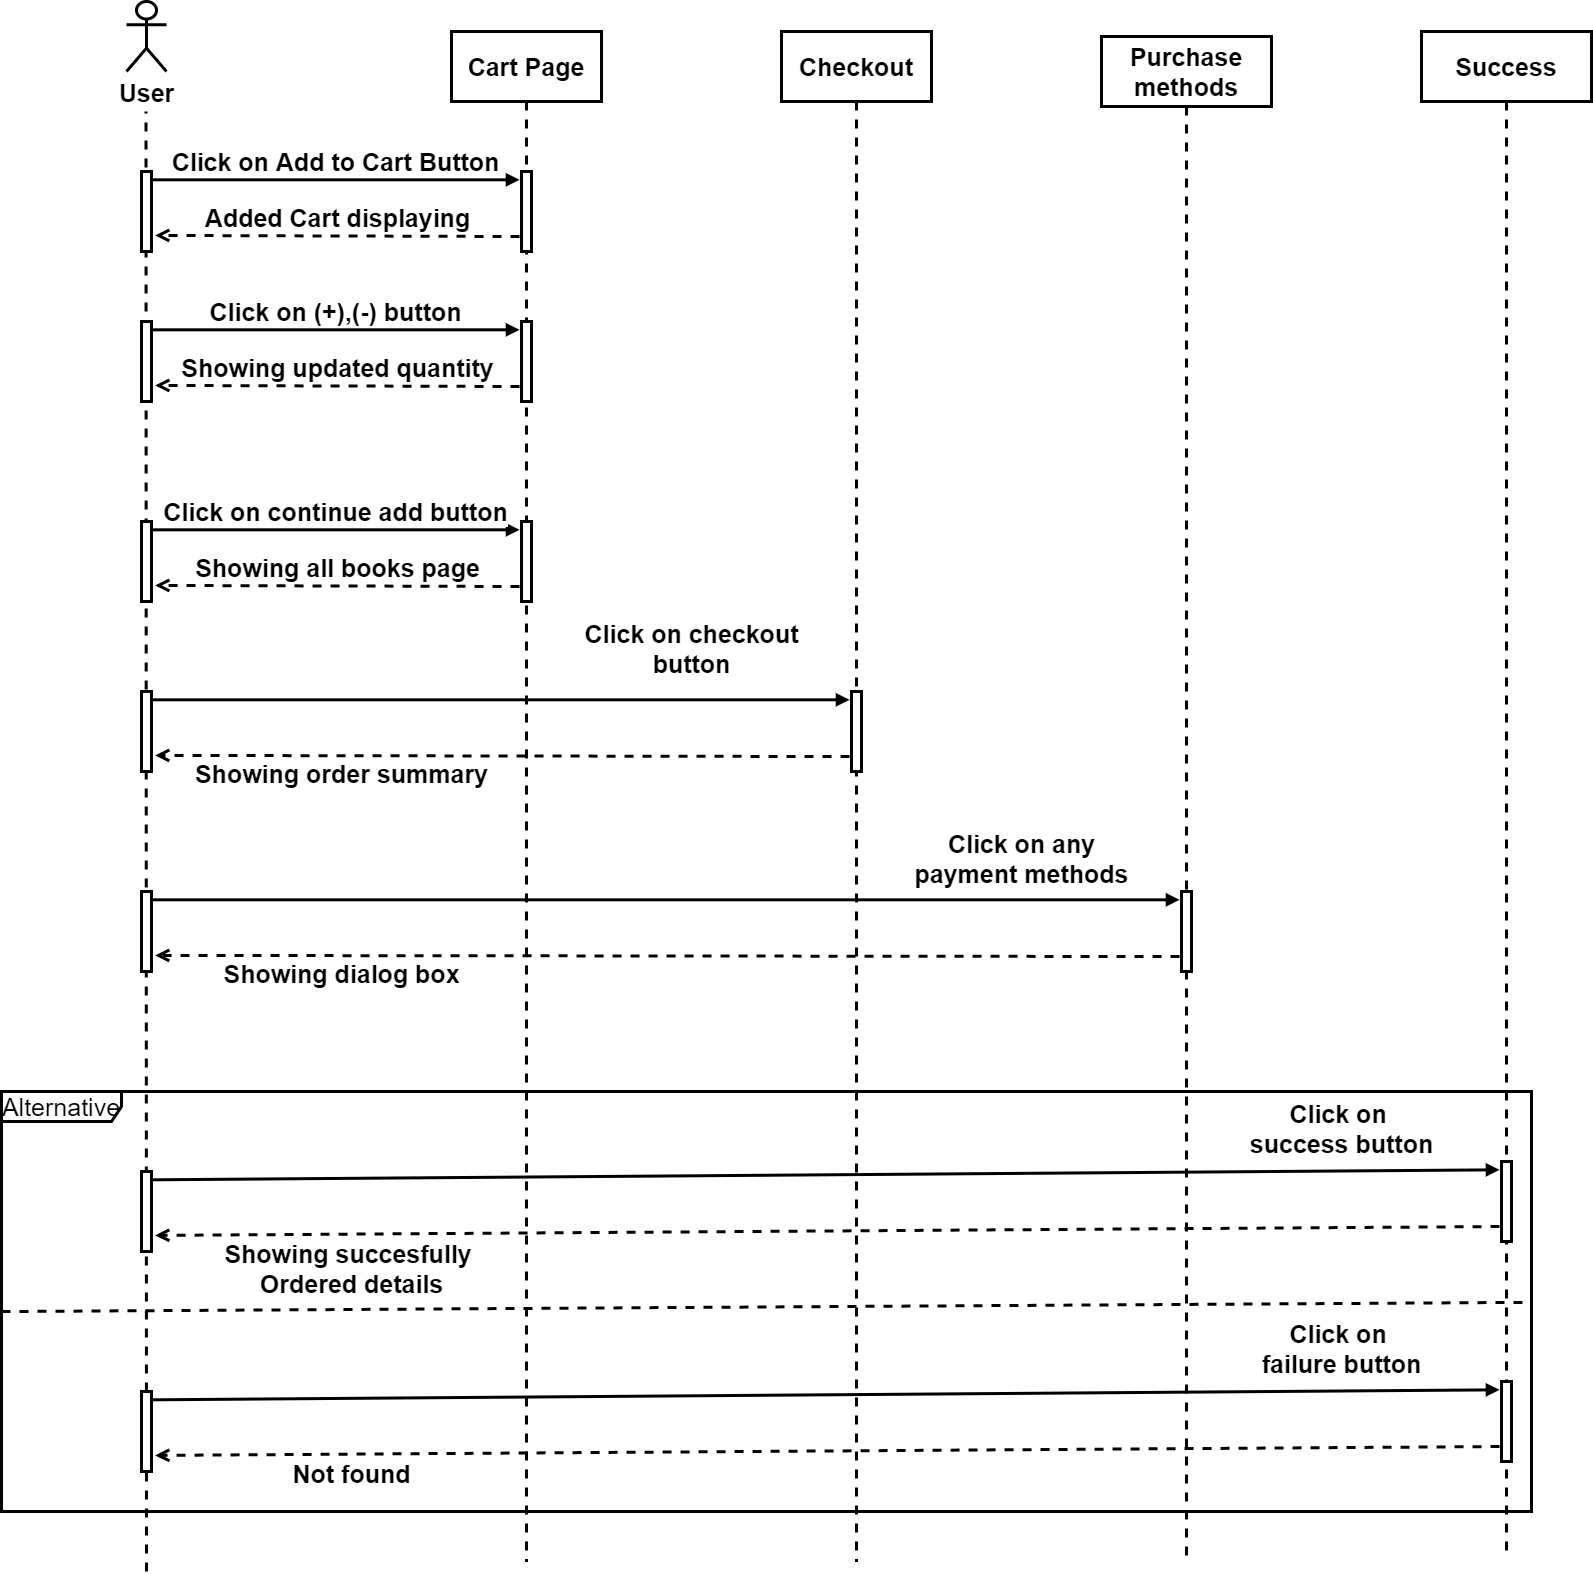

The diagram above was exported from draw.io. Its source (the exported page's mxGraphModel, read from the mxfile embedded in the PNG):
<mxGraphModel dx="2165" dy="1726" grid="1" gridSize="10" guides="1" tooltips="1" connect="1" arrows="1" fold="1" page="1" pageScale="1" pageWidth="850" pageHeight="1100" math="0" shadow="0">
  <root>
    <mxCell id="0" />
    <mxCell id="1" parent="0" />
    <mxCell id="a3-YboZEj0cBNkRWpSJJ-38" value="&lt;span style=&quot;font-size: 25px&quot;&gt;&lt;b style=&quot;font-size: 25px&quot;&gt;Cart Page&lt;br style=&quot;font-size: 25px&quot;&gt;&lt;/b&gt;&lt;/span&gt;" style="shape=umlLifeline;perimeter=lifelinePerimeter;whiteSpace=wrap;html=1;container=1;collapsible=0;recursiveResize=0;outlineConnect=0;fontSize=25;strokeWidth=3;size=70;" vertex="1" parent="1">
      <mxGeometry x="430" width="150" height="1530" as="geometry" />
    </mxCell>
    <mxCell id="a3-YboZEj0cBNkRWpSJJ-90" value="" style="html=1;points=[];perimeter=orthogonalPerimeter;fontSize=25;strokeWidth=3;" vertex="1" parent="a3-YboZEj0cBNkRWpSJJ-38">
      <mxGeometry x="70" y="140" width="10" height="80" as="geometry" />
    </mxCell>
    <mxCell id="a3-YboZEj0cBNkRWpSJJ-40" value="&lt;b&gt;Checkout&lt;/b&gt;" style="shape=umlLifeline;perimeter=lifelinePerimeter;whiteSpace=wrap;html=1;container=1;collapsible=0;recursiveResize=0;outlineConnect=0;fontSize=25;strokeWidth=3;size=70;" vertex="1" parent="1">
      <mxGeometry x="760" width="150" height="1530" as="geometry" />
    </mxCell>
    <mxCell id="a3-YboZEj0cBNkRWpSJJ-169" value="" style="html=1;points=[];perimeter=orthogonalPerimeter;fontSize=25;strokeWidth=3;" vertex="1" parent="a3-YboZEj0cBNkRWpSJJ-40">
      <mxGeometry x="70" y="660" width="10" height="80" as="geometry" />
    </mxCell>
    <mxCell id="a3-YboZEj0cBNkRWpSJJ-45" value="" style="endArrow=none;dashed=1;html=1;fontSize=25;strokeWidth=3;startArrow=none;" edge="1" parent="1">
      <mxGeometry width="50" height="50" relative="1" as="geometry">
        <mxPoint x="125" y="1540" as="sourcePoint" />
        <mxPoint x="124.5" y="80" as="targetPoint" />
      </mxGeometry>
    </mxCell>
    <mxCell id="a3-YboZEj0cBNkRWpSJJ-46" value="&lt;b style=&quot;font-size: 25px;&quot;&gt;&lt;font style=&quot;font-size: 25px;&quot;&gt;User&lt;/font&gt;&lt;/b&gt;" style="shape=umlActor;verticalLabelPosition=bottom;verticalAlign=top;html=1;outlineConnect=0;fontSize=25;strokeWidth=3;" vertex="1" parent="1">
      <mxGeometry x="105" y="-30" width="40" height="70" as="geometry" />
    </mxCell>
    <mxCell id="a3-YboZEj0cBNkRWpSJJ-89" value="" style="html=1;points=[];perimeter=orthogonalPerimeter;fontSize=25;strokeWidth=3;" vertex="1" parent="1">
      <mxGeometry x="120" y="140" width="10" height="80" as="geometry" />
    </mxCell>
    <mxCell id="a3-YboZEj0cBNkRWpSJJ-91" value="&lt;span style=&quot;font-size: 25px&quot;&gt;&lt;b style=&quot;font-size: 25px&quot;&gt;Click on Add to Cart Button&lt;/b&gt;&lt;/span&gt;" style="html=1;verticalAlign=bottom;endArrow=block;fontSize=25;strokeWidth=3;exitX=1.027;exitY=0.104;exitDx=0;exitDy=0;exitPerimeter=0;entryX=-0.195;entryY=0.104;entryDx=0;entryDy=0;entryPerimeter=0;" edge="1" parent="1" source="a3-YboZEj0cBNkRWpSJJ-89" target="a3-YboZEj0cBNkRWpSJJ-90">
      <mxGeometry width="80" relative="1" as="geometry">
        <mxPoint x="141.8199999999999" y="150.00000000000009" as="sourcePoint" />
        <mxPoint x="390" y="150.5" as="targetPoint" />
      </mxGeometry>
    </mxCell>
    <mxCell id="a3-YboZEj0cBNkRWpSJJ-92" value="&lt;b&gt;Added Cart displaying&lt;/b&gt;" style="html=1;verticalAlign=bottom;endArrow=open;dashed=1;endSize=8;fontSize=25;strokeWidth=3;exitX=-0.195;exitY=0.813;exitDx=0;exitDy=0;exitPerimeter=0;entryX=1.361;entryY=0.799;entryDx=0;entryDy=0;entryPerimeter=0;" edge="1" parent="1" source="a3-YboZEj0cBNkRWpSJJ-90" target="a3-YboZEj0cBNkRWpSJJ-89">
      <mxGeometry relative="1" as="geometry">
        <mxPoint x="400.01" y="203.04000000000008" as="sourcePoint" />
        <mxPoint x="130" y="200.0000000000001" as="targetPoint" />
      </mxGeometry>
    </mxCell>
    <mxCell id="a3-YboZEj0cBNkRWpSJJ-94" value="&lt;b&gt;Purchase methods&lt;/b&gt;" style="shape=umlLifeline;perimeter=lifelinePerimeter;whiteSpace=wrap;html=1;container=1;collapsible=0;recursiveResize=0;outlineConnect=0;fontSize=25;strokeWidth=3;size=70;" vertex="1" parent="1">
      <mxGeometry x="1080" y="5" width="170" height="1525" as="geometry" />
    </mxCell>
    <mxCell id="a3-YboZEj0cBNkRWpSJJ-145" value="" style="endArrow=none;dashed=1;html=1;fontSize=25;strokeWidth=3;entryX=1.001;entryY=0.502;entryDx=0;entryDy=0;entryPerimeter=0;exitX=0;exitY=0.524;exitDx=0;exitDy=0;exitPerimeter=0;" edge="1" parent="1" source="a3-YboZEj0cBNkRWpSJJ-144" target="a3-YboZEj0cBNkRWpSJJ-144">
      <mxGeometry width="50" height="50" relative="1" as="geometry">
        <mxPoint x="-1" y="1560" as="sourcePoint" />
        <mxPoint x="1240" y="1550" as="targetPoint" />
      </mxGeometry>
    </mxCell>
    <mxCell id="a3-YboZEj0cBNkRWpSJJ-149" value="&lt;b&gt;Success&lt;/b&gt;" style="shape=umlLifeline;perimeter=lifelinePerimeter;whiteSpace=wrap;html=1;container=1;collapsible=0;recursiveResize=0;outlineConnect=0;fontSize=25;strokeWidth=3;size=70;" vertex="1" parent="1">
      <mxGeometry x="1400" width="170" height="1520" as="geometry" />
    </mxCell>
    <mxCell id="a3-YboZEj0cBNkRWpSJJ-159" value="" style="html=1;points=[];perimeter=orthogonalPerimeter;fontSize=25;strokeWidth=3;" vertex="1" parent="1">
      <mxGeometry x="500" y="290" width="10" height="80" as="geometry" />
    </mxCell>
    <mxCell id="a3-YboZEj0cBNkRWpSJJ-160" value="" style="html=1;points=[];perimeter=orthogonalPerimeter;fontSize=25;strokeWidth=3;" vertex="1" parent="1">
      <mxGeometry x="120" y="290" width="10" height="80" as="geometry" />
    </mxCell>
    <mxCell id="a3-YboZEj0cBNkRWpSJJ-161" value="&lt;span style=&quot;font-size: 25px&quot;&gt;&lt;b style=&quot;font-size: 25px&quot;&gt;Click on (+),(-) button&lt;/b&gt;&lt;/span&gt;" style="html=1;verticalAlign=bottom;endArrow=block;fontSize=25;strokeWidth=3;exitX=1.027;exitY=0.104;exitDx=0;exitDy=0;exitPerimeter=0;entryX=-0.195;entryY=0.104;entryDx=0;entryDy=0;entryPerimeter=0;" edge="1" parent="1" source="a3-YboZEj0cBNkRWpSJJ-160" target="a3-YboZEj0cBNkRWpSJJ-159">
      <mxGeometry width="80" relative="1" as="geometry">
        <mxPoint x="141.8199999999999" y="300.0000000000001" as="sourcePoint" />
        <mxPoint x="390" y="300.5" as="targetPoint" />
      </mxGeometry>
    </mxCell>
    <mxCell id="a3-YboZEj0cBNkRWpSJJ-162" value="&lt;b&gt;Showing updated quantity&lt;/b&gt;" style="html=1;verticalAlign=bottom;endArrow=open;dashed=1;endSize=8;fontSize=25;strokeWidth=3;exitX=-0.195;exitY=0.813;exitDx=0;exitDy=0;exitPerimeter=0;entryX=1.361;entryY=0.799;entryDx=0;entryDy=0;entryPerimeter=0;" edge="1" parent="1" source="a3-YboZEj0cBNkRWpSJJ-159" target="a3-YboZEj0cBNkRWpSJJ-160">
      <mxGeometry relative="1" as="geometry">
        <mxPoint x="400.01" y="353.0400000000001" as="sourcePoint" />
        <mxPoint x="130" y="350.0000000000001" as="targetPoint" />
      </mxGeometry>
    </mxCell>
    <mxCell id="a3-YboZEj0cBNkRWpSJJ-165" value="" style="html=1;points=[];perimeter=orthogonalPerimeter;fontSize=25;strokeWidth=3;" vertex="1" parent="1">
      <mxGeometry x="500" y="490" width="10" height="80" as="geometry" />
    </mxCell>
    <mxCell id="a3-YboZEj0cBNkRWpSJJ-166" value="" style="html=1;points=[];perimeter=orthogonalPerimeter;fontSize=25;strokeWidth=3;" vertex="1" parent="1">
      <mxGeometry x="120" y="490" width="10" height="80" as="geometry" />
    </mxCell>
    <mxCell id="a3-YboZEj0cBNkRWpSJJ-167" value="&lt;span style=&quot;font-size: 25px&quot;&gt;&lt;b style=&quot;font-size: 25px&quot;&gt;Click on continue add button&lt;/b&gt;&lt;/span&gt;" style="html=1;verticalAlign=bottom;endArrow=block;fontSize=25;strokeWidth=3;exitX=1.027;exitY=0.104;exitDx=0;exitDy=0;exitPerimeter=0;entryX=-0.195;entryY=0.104;entryDx=0;entryDy=0;entryPerimeter=0;" edge="1" parent="1" source="a3-YboZEj0cBNkRWpSJJ-166" target="a3-YboZEj0cBNkRWpSJJ-165">
      <mxGeometry width="80" relative="1" as="geometry">
        <mxPoint x="141.8199999999999" y="500.0000000000001" as="sourcePoint" />
        <mxPoint x="390" y="500.5" as="targetPoint" />
      </mxGeometry>
    </mxCell>
    <mxCell id="a3-YboZEj0cBNkRWpSJJ-168" value="&lt;b&gt;Showing all books page&lt;/b&gt;" style="html=1;verticalAlign=bottom;endArrow=open;dashed=1;endSize=8;fontSize=25;strokeWidth=3;exitX=-0.195;exitY=0.813;exitDx=0;exitDy=0;exitPerimeter=0;entryX=1.361;entryY=0.799;entryDx=0;entryDy=0;entryPerimeter=0;" edge="1" parent="1" source="a3-YboZEj0cBNkRWpSJJ-165" target="a3-YboZEj0cBNkRWpSJJ-166">
      <mxGeometry relative="1" as="geometry">
        <mxPoint x="400.01" y="553.0400000000001" as="sourcePoint" />
        <mxPoint x="130" y="550.0000000000001" as="targetPoint" />
      </mxGeometry>
    </mxCell>
    <mxCell id="a3-YboZEj0cBNkRWpSJJ-171" value="&lt;span style=&quot;font-size: 25px&quot;&gt;&lt;b style=&quot;font-size: 25px&quot;&gt;Click on checkout&lt;br&gt;button&lt;/b&gt;&lt;/span&gt;" style="html=1;verticalAlign=bottom;endArrow=block;fontSize=25;strokeWidth=3;exitX=1.027;exitY=0.104;exitDx=0;exitDy=0;exitPerimeter=0;entryX=-0.195;entryY=0.104;entryDx=0;entryDy=0;entryPerimeter=0;" edge="1" parent="1" source="a3-YboZEj0cBNkRWpSJJ-170" target="a3-YboZEj0cBNkRWpSJJ-169">
      <mxGeometry x="0.547" y="18" width="80" relative="1" as="geometry">
        <mxPoint x="141.81999999999994" y="670.0000000000001" as="sourcePoint" />
        <mxPoint x="390" y="670.5" as="targetPoint" />
        <mxPoint as="offset" />
      </mxGeometry>
    </mxCell>
    <mxCell id="a3-YboZEj0cBNkRWpSJJ-172" value="&lt;b&gt;Showing order summary&lt;/b&gt;" style="html=1;verticalAlign=bottom;endArrow=open;dashed=1;endSize=8;fontSize=25;strokeWidth=3;exitX=-0.195;exitY=0.813;exitDx=0;exitDy=0;exitPerimeter=0;entryX=1.361;entryY=0.799;entryDx=0;entryDy=0;entryPerimeter=0;" edge="1" parent="1" source="a3-YboZEj0cBNkRWpSJJ-169" target="a3-YboZEj0cBNkRWpSJJ-170">
      <mxGeometry x="0.463" y="36" relative="1" as="geometry">
        <mxPoint x="400.01" y="723.0400000000001" as="sourcePoint" />
        <mxPoint x="130" y="720.0000000000001" as="targetPoint" />
        <mxPoint as="offset" />
      </mxGeometry>
    </mxCell>
    <mxCell id="a3-YboZEj0cBNkRWpSJJ-178" value="" style="html=1;points=[];perimeter=orthogonalPerimeter;fontSize=25;strokeWidth=3;" vertex="1" parent="1">
      <mxGeometry x="120" y="860" width="10" height="80" as="geometry" />
    </mxCell>
    <mxCell id="a3-YboZEj0cBNkRWpSJJ-179" value="" style="html=1;points=[];perimeter=orthogonalPerimeter;fontSize=25;strokeWidth=3;" vertex="1" parent="1">
      <mxGeometry x="1160" y="860" width="10" height="80" as="geometry" />
    </mxCell>
    <mxCell id="a3-YboZEj0cBNkRWpSJJ-180" value="&lt;span style=&quot;font-size: 25px&quot;&gt;&lt;b style=&quot;font-size: 25px&quot;&gt;Click on any&lt;br&gt;&amp;nbsp;payment methods&amp;nbsp;&lt;br&gt;&lt;/b&gt;&lt;/span&gt;" style="html=1;verticalAlign=bottom;endArrow=block;fontSize=25;strokeWidth=3;exitX=1.027;exitY=0.104;exitDx=0;exitDy=0;exitPerimeter=0;entryX=-0.195;entryY=0.104;entryDx=0;entryDy=0;entryPerimeter=0;" edge="1" parent="1" source="a3-YboZEj0cBNkRWpSJJ-178" target="a3-YboZEj0cBNkRWpSJJ-179">
      <mxGeometry x="0.6924" y="8" width="80" relative="1" as="geometry">
        <mxPoint x="141.81999999999994" y="870.0000000000001" as="sourcePoint" />
        <mxPoint x="390" y="870.5" as="targetPoint" />
        <mxPoint as="offset" />
      </mxGeometry>
    </mxCell>
    <mxCell id="a3-YboZEj0cBNkRWpSJJ-181" value="&lt;b&gt;Showing dialog box&lt;/b&gt;" style="html=1;verticalAlign=bottom;endArrow=open;dashed=1;endSize=8;fontSize=25;strokeWidth=3;exitX=-0.195;exitY=0.813;exitDx=0;exitDy=0;exitPerimeter=0;entryX=1.361;entryY=0.799;entryDx=0;entryDy=0;entryPerimeter=0;" edge="1" parent="1" source="a3-YboZEj0cBNkRWpSJJ-179" target="a3-YboZEj0cBNkRWpSJJ-178">
      <mxGeometry x="0.636" y="36" relative="1" as="geometry">
        <mxPoint x="400.01" y="923.0400000000001" as="sourcePoint" />
        <mxPoint x="130" y="920.0000000000001" as="targetPoint" />
        <mxPoint as="offset" />
      </mxGeometry>
    </mxCell>
    <mxCell id="a3-YboZEj0cBNkRWpSJJ-183" value="" style="html=1;points=[];perimeter=orthogonalPerimeter;fontSize=25;strokeWidth=3;" vertex="1" parent="1">
      <mxGeometry x="1480" y="1130" width="10" height="80" as="geometry" />
    </mxCell>
    <mxCell id="a3-YboZEj0cBNkRWpSJJ-184" value="&lt;span style=&quot;font-size: 25px&quot;&gt;&lt;b style=&quot;font-size: 25px&quot;&gt;Click on &lt;br&gt;success button&lt;br&gt;&lt;/b&gt;&lt;/span&gt;" style="html=1;verticalAlign=bottom;endArrow=block;fontSize=25;strokeWidth=3;exitX=1.027;exitY=0.104;exitDx=0;exitDy=0;exitPerimeter=0;entryX=-0.195;entryY=0.104;entryDx=0;entryDy=0;entryPerimeter=0;" edge="1" parent="1" source="a3-YboZEj0cBNkRWpSJJ-182" target="a3-YboZEj0cBNkRWpSJJ-183">
      <mxGeometry x="0.7656" y="9" width="80" relative="1" as="geometry">
        <mxPoint x="141.81999999999994" y="1150" as="sourcePoint" />
        <mxPoint x="390" y="1150.5" as="targetPoint" />
        <mxPoint as="offset" />
      </mxGeometry>
    </mxCell>
    <mxCell id="a3-YboZEj0cBNkRWpSJJ-185" value="&lt;b&gt;Showing succesfully &lt;br&gt;Ordered details&lt;/b&gt;" style="html=1;verticalAlign=bottom;endArrow=open;dashed=1;endSize=8;fontSize=25;strokeWidth=3;exitX=-0.195;exitY=0.813;exitDx=0;exitDy=0;exitPerimeter=0;entryX=1.361;entryY=0.799;entryDx=0;entryDy=0;entryPerimeter=0;" edge="1" parent="1" source="a3-YboZEj0cBNkRWpSJJ-183" target="a3-YboZEj0cBNkRWpSJJ-182">
      <mxGeometry x="0.7085" y="67" relative="1" as="geometry">
        <mxPoint x="400.01" y="1203.04" as="sourcePoint" />
        <mxPoint x="130" y="1200" as="targetPoint" />
        <mxPoint as="offset" />
      </mxGeometry>
    </mxCell>
    <mxCell id="a3-YboZEj0cBNkRWpSJJ-186" value="" style="html=1;points=[];perimeter=orthogonalPerimeter;fontSize=25;strokeWidth=3;" vertex="1" parent="1">
      <mxGeometry x="120" y="1360" width="10" height="80" as="geometry" />
    </mxCell>
    <mxCell id="a3-YboZEj0cBNkRWpSJJ-187" value="" style="html=1;points=[];perimeter=orthogonalPerimeter;fontSize=25;strokeWidth=3;" vertex="1" parent="1">
      <mxGeometry x="1480" y="1350" width="10" height="80" as="geometry" />
    </mxCell>
    <mxCell id="a3-YboZEj0cBNkRWpSJJ-188" value="&lt;span style=&quot;font-size: 25px&quot;&gt;&lt;b style=&quot;font-size: 25px&quot;&gt;Click on &lt;br&gt;failure button&lt;br&gt;&lt;/b&gt;&lt;/span&gt;" style="html=1;verticalAlign=bottom;endArrow=block;fontSize=25;strokeWidth=3;exitX=1.027;exitY=0.104;exitDx=0;exitDy=0;exitPerimeter=0;entryX=-0.195;entryY=0.104;entryDx=0;entryDy=0;entryPerimeter=0;" edge="1" parent="1" source="a3-YboZEj0cBNkRWpSJJ-186" target="a3-YboZEj0cBNkRWpSJJ-187">
      <mxGeometry x="0.7656" y="9" width="80" relative="1" as="geometry">
        <mxPoint x="141.81999999999994" y="1370" as="sourcePoint" />
        <mxPoint x="390" y="1370.5" as="targetPoint" />
        <mxPoint as="offset" />
      </mxGeometry>
    </mxCell>
    <mxCell id="a3-YboZEj0cBNkRWpSJJ-189" value="&lt;b&gt;Not found&lt;/b&gt;" style="html=1;verticalAlign=bottom;endArrow=open;dashed=1;endSize=8;fontSize=25;strokeWidth=3;exitX=-0.195;exitY=0.813;exitDx=0;exitDy=0;exitPerimeter=0;entryX=1.361;entryY=0.799;entryDx=0;entryDy=0;entryPerimeter=0;" edge="1" parent="1" source="a3-YboZEj0cBNkRWpSJJ-187" target="a3-YboZEj0cBNkRWpSJJ-186">
      <mxGeometry x="0.7082" y="37" relative="1" as="geometry">
        <mxPoint x="400.01" y="1423.04" as="sourcePoint" />
        <mxPoint x="130" y="1420" as="targetPoint" />
        <mxPoint as="offset" />
      </mxGeometry>
    </mxCell>
    <mxCell id="a3-YboZEj0cBNkRWpSJJ-144" value="Alternative" style="shape=umlFrame;whiteSpace=wrap;html=1;fontSize=25;strokeWidth=3;width=120;height=30;" vertex="1" parent="1">
      <mxGeometry x="-20" y="1060" width="1530" height="420" as="geometry" />
    </mxCell>
    <mxCell id="a3-YboZEj0cBNkRWpSJJ-170" value="" style="html=1;points=[];perimeter=orthogonalPerimeter;fontSize=25;strokeWidth=3;" vertex="1" parent="1">
      <mxGeometry x="120" y="660" width="10" height="80" as="geometry" />
    </mxCell>
    <mxCell id="a3-YboZEj0cBNkRWpSJJ-182" value="" style="html=1;points=[];perimeter=orthogonalPerimeter;fontSize=25;strokeWidth=3;" vertex="1" parent="1">
      <mxGeometry x="120" y="1140" width="10" height="80" as="geometry" />
    </mxCell>
  </root>
</mxGraphModel>